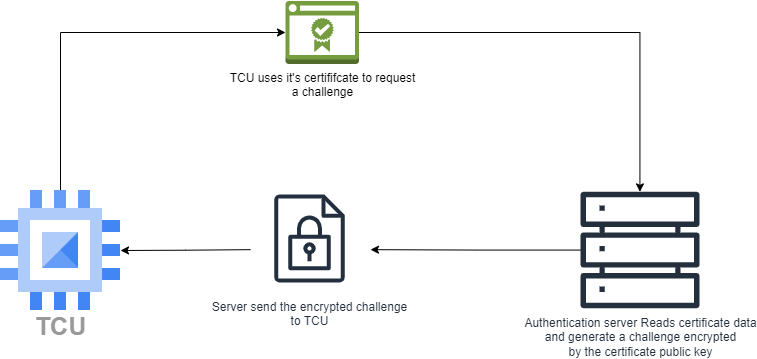

The diagram above was exported from draw.io. Its source (the exported page's mxGraphModel, read from the mxfile embedded in the PNG):
<mxGraphModel dx="1234" dy="737" grid="1" gridSize="10" guides="1" tooltips="1" connect="1" arrows="1" fold="1" page="1" pageScale="1" pageWidth="850" pageHeight="1100" math="0" shadow="0">
  <root>
    <mxCell id="0" />
    <mxCell id="1" parent="0" />
    <mxCell id="mbLRNYCO2JGiP1yWMJ59-4" style="edgeStyle=orthogonalEdgeStyle;rounded=0;orthogonalLoop=1;jettySize=auto;html=1;exitX=0.5;exitY=0;exitDx=0;exitDy=0;entryX=0;entryY=0.5;entryDx=0;entryDy=0;entryPerimeter=0;" edge="1" parent="1" source="mbLRNYCO2JGiP1yWMJ59-1" target="mbLRNYCO2JGiP1yWMJ59-5">
      <mxGeometry relative="1" as="geometry">
        <mxPoint x="256" y="419.0000000000002" as="targetPoint" />
        <Array as="points">
          <mxPoint x="136" y="419" />
        </Array>
      </mxGeometry>
    </mxCell>
    <mxCell id="mbLRNYCO2JGiP1yWMJ59-1" value="&lt;font style=&quot;font-size: 25px;&quot;&gt;TCU&lt;/font&gt;" style="sketch=0;html=1;verticalAlign=top;labelPosition=center;verticalLabelPosition=bottom;align=center;spacingTop=-6;fontSize=11;fontStyle=1;fontColor=#999999;shape=image;aspect=fixed;imageAspect=0;image=data:image/svg+xml,(base64 omitted: 880 chars);" vertex="1" parent="1">
      <mxGeometry x="76" y="577" width="120" height="120" as="geometry" />
    </mxCell>
    <mxCell id="mbLRNYCO2JGiP1yWMJ59-9" style="edgeStyle=orthogonalEdgeStyle;rounded=0;orthogonalLoop=1;jettySize=auto;html=1;exitX=1;exitY=0.5;exitDx=0;exitDy=0;exitPerimeter=0;" edge="1" parent="1" source="mbLRNYCO2JGiP1yWMJ59-5" target="mbLRNYCO2JGiP1yWMJ59-8">
      <mxGeometry relative="1" as="geometry" />
    </mxCell>
    <mxCell id="mbLRNYCO2JGiP1yWMJ59-5" value="TCU uses it's certififcate to request&lt;br&gt;a challenge" style="outlineConnect=0;dashed=0;verticalLabelPosition=bottom;verticalAlign=top;align=center;html=1;shape=mxgraph.aws3.certificate_manager_2;fillColor=#759C3E;gradientColor=none;" vertex="1" parent="1">
      <mxGeometry x="361" y="387.5" width="73.5" height="63" as="geometry" />
    </mxCell>
    <mxCell id="mbLRNYCO2JGiP1yWMJ59-11" style="edgeStyle=orthogonalEdgeStyle;rounded=0;orthogonalLoop=1;jettySize=auto;html=1;entryX=1;entryY=0.44;entryDx=0;entryDy=0;entryPerimeter=0;" edge="1" parent="1" source="mbLRNYCO2JGiP1yWMJ59-8">
      <mxGeometry relative="1" as="geometry">
        <mxPoint x="446" y="636.1600000000001" as="targetPoint" />
      </mxGeometry>
    </mxCell>
    <mxCell id="mbLRNYCO2JGiP1yWMJ59-8" value="Authentication server Reads certificate data&lt;br&gt;and generate a challenge encrypted &lt;br&gt;by the certificate public key" style="sketch=0;outlineConnect=0;fontColor=#232F3E;gradientColor=none;fillColor=#232F3D;strokeColor=none;dashed=0;verticalLabelPosition=bottom;verticalAlign=top;align=center;html=1;fontSize=12;fontStyle=0;aspect=fixed;pointerEvents=1;shape=mxgraph.aws4.servers;" vertex="1" parent="1">
      <mxGeometry x="656" y="577" width="119" height="119" as="geometry" />
    </mxCell>
    <mxCell id="mbLRNYCO2JGiP1yWMJ59-14" style="edgeStyle=orthogonalEdgeStyle;rounded=0;orthogonalLoop=1;jettySize=auto;html=1;exitX=0;exitY=0.44;exitDx=0;exitDy=0;exitPerimeter=0;entryX=1;entryY=0.5;entryDx=0;entryDy=0;" edge="1" parent="1" target="mbLRNYCO2JGiP1yWMJ59-1">
      <mxGeometry relative="1" as="geometry">
        <mxPoint x="326" y="636.1600000000001" as="sourcePoint" />
      </mxGeometry>
    </mxCell>
    <mxCell id="mbLRNYCO2JGiP1yWMJ59-15" value="Server send the encrypted challenge&lt;br&gt;to TCU" style="sketch=0;outlineConnect=0;fontColor=#232F3E;gradientColor=none;strokeColor=#232F3E;fillColor=#ffffff;dashed=0;verticalLabelPosition=bottom;verticalAlign=top;align=center;html=1;fontSize=12;fontStyle=0;aspect=fixed;shape=mxgraph.aws4.resourceIcon;resIcon=mxgraph.aws4.encrypted_data;" vertex="1" parent="1">
      <mxGeometry x="330" y="570" width="110" height="110" as="geometry" />
    </mxCell>
  </root>
</mxGraphModel>